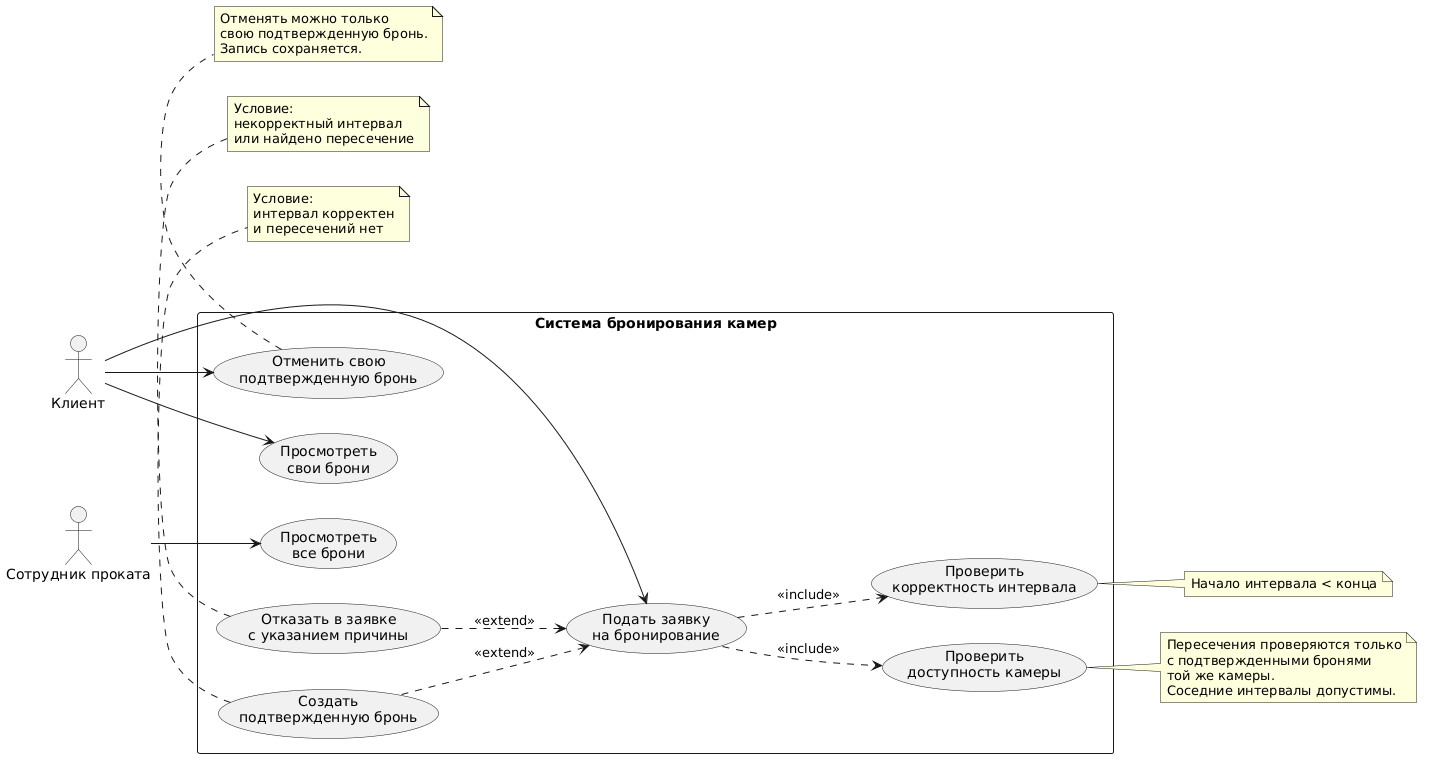

The diagram above was rendered by PlantUML. Its source (embedded in the PNG):
@startuml
left to right direction
skinparam packageStyle rectangle
skinparam shadowing false

actor "Клиент" as Client
actor "Сотрудник проката" as Employee

rectangle "Система бронирования камер" {

    usecase "Подать заявку\nна бронирование" as UC1
    usecase "Проверить\nкорректность интервала" as UC2
    usecase "Проверить\nдоступность камеры" as UC3
    usecase "Создать\nподтвержденную бронь" as UC4
    usecase "Отказать в заявке\nс указанием причины" as UC5

    usecase "Просмотреть\nсвои брони" as UC6
    usecase "Отменить свою\nподтвержденную бронь" as UC7

    usecase "Просмотреть\nвсе брони" as UC8
}

Client --> UC1
Client --> UC6
Client --> UC7

Employee --> UC8

UC1 ..> UC2 : <<include>>
UC1 ..> UC3 : <<include>>

UC4 ..> UC1 : <<extend>>
UC5 ..> UC1 : <<extend>>

note right of UC2
  Начало интервала < конца
end note

note right of UC3
  Пересечения проверяются только
  с подтвержденными бронями
  той же камеры.
  Соседние интервалы допустимы.
end note

note bottom of UC4
  Условие:
  интервал корректен
  и пересечений нет
end note

note bottom of UC5
  Условие:
  некорректный интервал
  или найдено пересечение
end note

note bottom of UC7
  Отменять можно только
  свою подтвержденную бронь.
  Запись сохраняется.
end note
@enduml